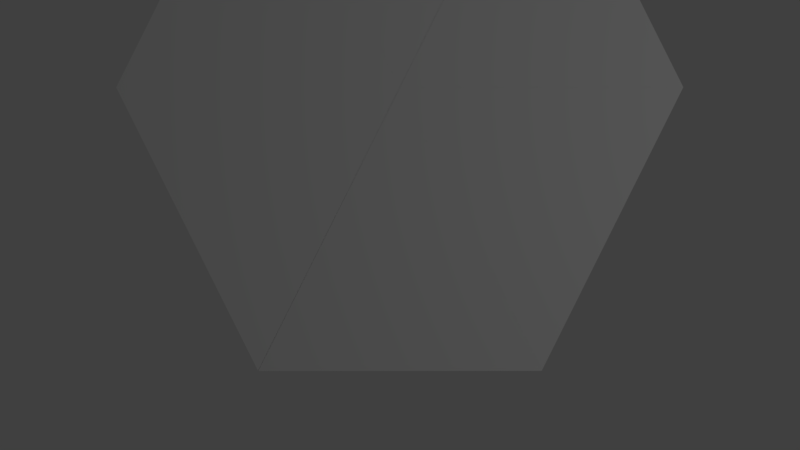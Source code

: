 # Source: hexagon_1.blend  (saved by Blender 2.79.0; exported with 4.5.12 LTS)
import bpy
from mathutils import Matrix  # noqa: F401  (used for matrix-valued properties, if any)

bpy.ops.wm.read_factory_settings(use_empty=True)
scene = bpy.context.scene
scene.name = 'Scene'

# ---- collections
col_collection_1 = bpy.data.collections.new('Collection 1'); scene.collection.children.link(col_collection_1)

# ---- world
world_world = bpy.data.worlds.new('World'); scene.world = world_world
world_world.color = (0.05088, 0.05088, 0.05088)
world_world.use_sun_shadow = False
world_world.sun_shadow_jitter_overblur = 0.0
world_world.cycles.sampling_method = 'MANUAL'

# ---- cameras
cam_camera = bpy.data.cameras.new('Camera')
cam_camera.clip_end = 100.0
cam_camera.lens = 35.0
cam_camera.sensor_width = 32.0
cam_camera.sensor_height = 18.0
cam_camera.ortho_scale = 7.314
cam_camera.dof.focus_distance = 0.0
cam_camera.dof.aperture_fstop = 128.0

# ---- lights
light_lamp = bpy.data.lights.new('Lamp', 'POINT')
light_lamp.transmission_factor = 0.0
light_lamp.cutoff_distance = 30.0
light_lamp.energy = 100.0
light_lamp.shadow_buffer_clip_start = 1.001
light_lamp.shadow_soft_size = 0.1
light_lamp.shadow_maximum_resolution = 0.006
light_lamp.use_absolute_resolution = True

# ---- meshes
me_plane_003 = bpy.data.meshes.new('Plane.003')
me_plane_003.from_pydata([(-1.0, -1.0, -0.1455), (1.0, -1.0, -0.1455), (0.0, 1.0, -0.1455), (-1.999, 0.9999, -0.1455), (0.0006098, 0.9999, -0.1455), (-0.9994, 3.0, -0.1455), (0.0008389, 1.0, -0.1455), (-1.999, 1.0, -0.1455), (-0.9992, -0.9999, -0.1455), (1.001, 3.0, -0.1455), (-0.9995, 3.0, -0.1455), (0.0005295, 1.0, -0.1455), (2.0, 1.0, -0.1455), (-8.021e-05, 1.0, -0.1455), (0.9999, -0.9998, -0.1455), (-0.0003093, 1.0, -0.1455), (2.0, 1.0, -0.1455), (0.9997, 3.0, -0.1455)], [], [(0, 1, 2), (3, 4, 5), (6, 7, 8), (9, 10, 11), (12, 13, 14), (15, 16, 17)])
me_plane_003.use_remesh_preserve_volume = False
me_plane_003.use_remesh_preserve_attributes = False
me_plane_003.use_mirror_vertex_groups = False
me_plane_003.update()

# ---- objects
ob_plane_001 = bpy.data.objects.new('Plane.001', me_plane_003)
ob_lamp = bpy.data.objects.new('Lamp', light_lamp)
ob_camera = bpy.data.objects.new('Camera', cam_camera)

# ---- transforms, parenting, visibility, modifiers, constraints
ob_plane_001.location = (-0.001651, 1.971, 0.0)
ob_plane_001.rotation_euler = (0.0, -0.0, 3.142)
ob_plane_001.lineart.crease_threshold = 0.0
ob_lamp.location = (4.076, 1.005, 5.904)
ob_lamp.rotation_euler = (0.6503, 0.05522, 1.866)
ob_lamp.lock_rotations_4d = False
ob_lamp.empty_display_type = 'ARROWS'
ob_lamp.color = (0.0, 0.0, 0.0, 0.0)
ob_lamp.lineart.crease_threshold = 0.0
ob_camera.location = (0.0, 0.0, 6.024)
ob_camera.lock_rotations_4d = False
ob_camera.empty_display_type = 'ARROWS'
ob_camera.color = (0.0, 0.0, 0.0, 0.0)
ob_camera.display_type = 'WIRE'
ob_camera.lineart.crease_threshold = 0.0

# ---- collection membership
col_collection_1.objects.link(ob_plane_001)
col_collection_1.objects.link(ob_lamp)
col_collection_1.objects.link(ob_camera)

# ---- scene / render settings (as saved in the file)
scene.camera = ob_camera
scene.frame_start = 1; scene.frame_end = 250; scene.frame_set(1)
scene.render.engine = 'BLENDER_EEVEE_NEXT'
scene.render.resolution_percentage = 50
scene.render.dither_intensity = 0.0
scene.cycles.use_denoising = False
scene.cycles.samples = 128
scene.cycles.sampling_pattern = 'TABULATED_SOBOL'
scene.cycles.use_adaptive_sampling = False
scene.cycles.use_light_tree = False
scene.cycles.blur_glossy = 0.0
scene.cycles.sample_clamp_indirect = 0.0
scene.view_settings.view_transform = 'Standard'
bpy.context.view_layer.update()
